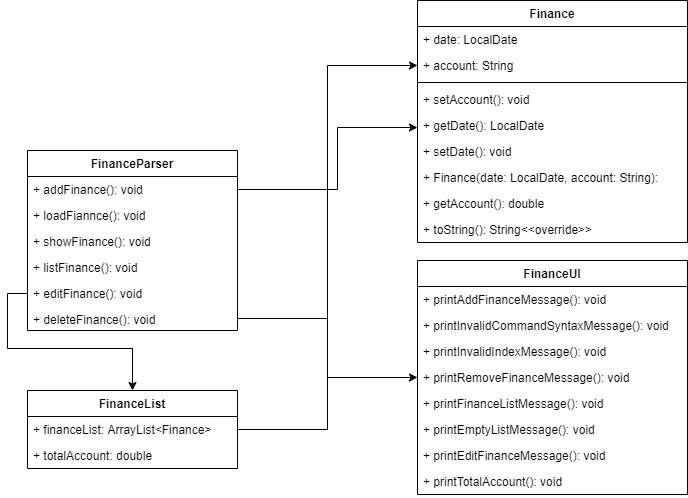

The diagram above was exported from draw.io. Its source (the exported page's mxGraphModel, read from the mxfile embedded in the PNG):
<mxGraphModel dx="942" dy="1811" grid="1" gridSize="10" guides="1" tooltips="1" connect="1" arrows="1" fold="1" page="1" pageScale="1" pageWidth="827" pageHeight="1169" math="0" shadow="0">
  <root>
    <mxCell id="WIyWlLk6GJQsqaUBKTNV-0" />
    <mxCell id="WIyWlLk6GJQsqaUBKTNV-1" parent="WIyWlLk6GJQsqaUBKTNV-0" />
    <mxCell id="wee9SJN0FCWntp0hBzuN-0" value="Finance" style="swimlane;fontStyle=1;align=center;verticalAlign=top;childLayout=stackLayout;horizontal=1;startSize=26;horizontalStack=0;resizeParent=1;resizeParentMax=0;resizeLast=0;collapsible=1;marginBottom=0;" parent="WIyWlLk6GJQsqaUBKTNV-1" vertex="1">
      <mxGeometry x="480" y="-20" width="270" height="242" as="geometry" />
    </mxCell>
    <mxCell id="wee9SJN0FCWntp0hBzuN-4" value="+ date: LocalDate" style="text;strokeColor=none;fillColor=none;align=left;verticalAlign=top;spacingLeft=4;spacingRight=4;overflow=hidden;rotatable=0;points=[[0,0.5],[1,0.5]];portConstraint=eastwest;" parent="wee9SJN0FCWntp0hBzuN-0" vertex="1">
      <mxGeometry y="26" width="270" height="26" as="geometry" />
    </mxCell>
    <mxCell id="wee9SJN0FCWntp0hBzuN-1" value="+ account: String" style="text;strokeColor=none;fillColor=none;align=left;verticalAlign=top;spacingLeft=4;spacingRight=4;overflow=hidden;rotatable=0;points=[[0,0.5],[1,0.5]];portConstraint=eastwest;" parent="wee9SJN0FCWntp0hBzuN-0" vertex="1">
      <mxGeometry y="52" width="270" height="26" as="geometry" />
    </mxCell>
    <mxCell id="wee9SJN0FCWntp0hBzuN-2" value="" style="line;strokeWidth=1;fillColor=none;align=left;verticalAlign=middle;spacingTop=-1;spacingLeft=3;spacingRight=3;rotatable=0;labelPosition=right;points=[];portConstraint=eastwest;" parent="wee9SJN0FCWntp0hBzuN-0" vertex="1">
      <mxGeometry y="78" width="270" height="8" as="geometry" />
    </mxCell>
    <mxCell id="wee9SJN0FCWntp0hBzuN-5" value="+ setAccount(): void" style="text;strokeColor=none;fillColor=none;align=left;verticalAlign=top;spacingLeft=4;spacingRight=4;overflow=hidden;rotatable=0;points=[[0,0.5],[1,0.5]];portConstraint=eastwest;" parent="wee9SJN0FCWntp0hBzuN-0" vertex="1">
      <mxGeometry y="86" width="270" height="26" as="geometry" />
    </mxCell>
    <mxCell id="wee9SJN0FCWntp0hBzuN-8" value="+ getDate(): LocalDate" style="text;strokeColor=none;fillColor=none;align=left;verticalAlign=top;spacingLeft=4;spacingRight=4;overflow=hidden;rotatable=0;points=[[0,0.5],[1,0.5]];portConstraint=eastwest;" parent="wee9SJN0FCWntp0hBzuN-0" vertex="1">
      <mxGeometry y="112" width="270" height="26" as="geometry" />
    </mxCell>
    <mxCell id="wee9SJN0FCWntp0hBzuN-7" value="+ setDate(): void" style="text;strokeColor=none;fillColor=none;align=left;verticalAlign=top;spacingLeft=4;spacingRight=4;overflow=hidden;rotatable=0;points=[[0,0.5],[1,0.5]];portConstraint=eastwest;" parent="wee9SJN0FCWntp0hBzuN-0" vertex="1">
      <mxGeometry y="138" width="270" height="26" as="geometry" />
    </mxCell>
    <mxCell id="kkearijsSgkceuxKBpZ_-0" value="+ Finance(date: LocalDate, account: String):" style="text;strokeColor=none;fillColor=none;align=left;verticalAlign=top;spacingLeft=4;spacingRight=4;overflow=hidden;rotatable=0;points=[[0,0.5],[1,0.5]];portConstraint=eastwest;" vertex="1" parent="wee9SJN0FCWntp0hBzuN-0">
      <mxGeometry y="164" width="270" height="26" as="geometry" />
    </mxCell>
    <mxCell id="wee9SJN0FCWntp0hBzuN-6" value="+ getAccount(): double " style="text;strokeColor=none;fillColor=none;align=left;verticalAlign=top;spacingLeft=4;spacingRight=4;overflow=hidden;rotatable=0;points=[[0,0.5],[1,0.5]];portConstraint=eastwest;" parent="wee9SJN0FCWntp0hBzuN-0" vertex="1">
      <mxGeometry y="190" width="270" height="26" as="geometry" />
    </mxCell>
    <mxCell id="wee9SJN0FCWntp0hBzuN-3" value="+ toString(): String&lt;&lt;override&gt;&gt;" style="text;strokeColor=none;fillColor=none;align=left;verticalAlign=top;spacingLeft=4;spacingRight=4;overflow=hidden;rotatable=0;points=[[0,0.5],[1,0.5]];portConstraint=eastwest;" parent="wee9SJN0FCWntp0hBzuN-0" vertex="1">
      <mxGeometry y="216" width="270" height="26" as="geometry" />
    </mxCell>
    <mxCell id="wee9SJN0FCWntp0hBzuN-9" value="FinanceParser" style="swimlane;fontStyle=1;childLayout=stackLayout;horizontal=1;startSize=26;fillColor=none;horizontalStack=0;resizeParent=1;resizeParentMax=0;resizeLast=0;collapsible=1;marginBottom=0;" parent="WIyWlLk6GJQsqaUBKTNV-1" vertex="1">
      <mxGeometry x="90" y="130" width="210" height="180" as="geometry" />
    </mxCell>
    <mxCell id="wee9SJN0FCWntp0hBzuN-10" value="+ addFinance(): void" style="text;strokeColor=none;fillColor=none;align=left;verticalAlign=top;spacingLeft=4;spacingRight=4;overflow=hidden;rotatable=0;points=[[0,0.5],[1,0.5]];portConstraint=eastwest;" parent="wee9SJN0FCWntp0hBzuN-9" vertex="1">
      <mxGeometry y="26" width="210" height="26" as="geometry" />
    </mxCell>
    <mxCell id="wee9SJN0FCWntp0hBzuN-11" value="+ loadFiannce(): void" style="text;strokeColor=none;fillColor=none;align=left;verticalAlign=top;spacingLeft=4;spacingRight=4;overflow=hidden;rotatable=0;points=[[0,0.5],[1,0.5]];portConstraint=eastwest;" parent="wee9SJN0FCWntp0hBzuN-9" vertex="1">
      <mxGeometry y="52" width="210" height="26" as="geometry" />
    </mxCell>
    <mxCell id="wee9SJN0FCWntp0hBzuN-14" value="+ showFinance(): void" style="text;strokeColor=none;fillColor=none;align=left;verticalAlign=top;spacingLeft=4;spacingRight=4;overflow=hidden;rotatable=0;points=[[0,0.5],[1,0.5]];portConstraint=eastwest;" parent="wee9SJN0FCWntp0hBzuN-9" vertex="1">
      <mxGeometry y="78" width="210" height="26" as="geometry" />
    </mxCell>
    <mxCell id="wee9SJN0FCWntp0hBzuN-13" value="+ listFinance(): void" style="text;strokeColor=none;fillColor=none;align=left;verticalAlign=top;spacingLeft=4;spacingRight=4;overflow=hidden;rotatable=0;points=[[0,0.5],[1,0.5]];portConstraint=eastwest;" parent="wee9SJN0FCWntp0hBzuN-9" vertex="1">
      <mxGeometry y="104" width="210" height="26" as="geometry" />
    </mxCell>
    <mxCell id="wee9SJN0FCWntp0hBzuN-15" value="+ editFinance(): void" style="text;strokeColor=none;fillColor=none;align=left;verticalAlign=top;spacingLeft=4;spacingRight=4;overflow=hidden;rotatable=0;points=[[0,0.5],[1,0.5]];portConstraint=eastwest;" parent="wee9SJN0FCWntp0hBzuN-9" vertex="1">
      <mxGeometry y="130" width="210" height="26" as="geometry" />
    </mxCell>
    <mxCell id="wee9SJN0FCWntp0hBzuN-12" value="+ deleteFinance(): void" style="text;strokeColor=none;fillColor=none;align=left;verticalAlign=top;spacingLeft=4;spacingRight=4;overflow=hidden;rotatable=0;points=[[0,0.5],[1,0.5]];portConstraint=eastwest;" parent="wee9SJN0FCWntp0hBzuN-9" vertex="1">
      <mxGeometry y="156" width="210" height="24" as="geometry" />
    </mxCell>
    <mxCell id="wee9SJN0FCWntp0hBzuN-18" style="edgeStyle=orthogonalEdgeStyle;rounded=0;orthogonalLoop=1;jettySize=auto;html=1;exitX=1;exitY=0.5;exitDx=0;exitDy=0;" parent="WIyWlLk6GJQsqaUBKTNV-1" source="wee9SJN0FCWntp0hBzuN-12" target="wee9SJN0FCWntp0hBzuN-19" edge="1">
      <mxGeometry relative="1" as="geometry">
        <mxPoint x="400" y="299" as="targetPoint" />
      </mxGeometry>
    </mxCell>
    <mxCell id="wee9SJN0FCWntp0hBzuN-19" value="FinanceUI" style="swimlane;fontStyle=1;childLayout=stackLayout;horizontal=1;startSize=26;fillColor=none;horizontalStack=0;resizeParent=1;resizeParentMax=0;resizeLast=0;collapsible=1;marginBottom=0;" parent="WIyWlLk6GJQsqaUBKTNV-1" vertex="1">
      <mxGeometry x="480" y="240" width="270" height="234" as="geometry" />
    </mxCell>
    <mxCell id="wee9SJN0FCWntp0hBzuN-20" value="+ printAddFinanceMessage(): void" style="text;strokeColor=none;fillColor=none;align=left;verticalAlign=top;spacingLeft=4;spacingRight=4;overflow=hidden;rotatable=0;points=[[0,0.5],[1,0.5]];portConstraint=eastwest;" parent="wee9SJN0FCWntp0hBzuN-19" vertex="1">
      <mxGeometry y="26" width="270" height="26" as="geometry" />
    </mxCell>
    <mxCell id="wee9SJN0FCWntp0hBzuN-21" value="+ printInvalidCommandSyntaxMessage(): void" style="text;strokeColor=none;fillColor=none;align=left;verticalAlign=top;spacingLeft=4;spacingRight=4;overflow=hidden;rotatable=0;points=[[0,0.5],[1,0.5]];portConstraint=eastwest;" parent="wee9SJN0FCWntp0hBzuN-19" vertex="1">
      <mxGeometry y="52" width="270" height="26" as="geometry" />
    </mxCell>
    <mxCell id="wee9SJN0FCWntp0hBzuN-22" value="+ printInvalidIndexMessage(): void" style="text;strokeColor=none;fillColor=none;align=left;verticalAlign=top;spacingLeft=4;spacingRight=4;overflow=hidden;rotatable=0;points=[[0,0.5],[1,0.5]];portConstraint=eastwest;" parent="wee9SJN0FCWntp0hBzuN-19" vertex="1">
      <mxGeometry y="78" width="270" height="26" as="geometry" />
    </mxCell>
    <mxCell id="wee9SJN0FCWntp0hBzuN-25" value="+ printRemoveFinanceMessage(): void" style="text;strokeColor=none;fillColor=none;align=left;verticalAlign=top;spacingLeft=4;spacingRight=4;overflow=hidden;rotatable=0;points=[[0,0.5],[1,0.5]];portConstraint=eastwest;" parent="wee9SJN0FCWntp0hBzuN-19" vertex="1">
      <mxGeometry y="104" width="270" height="26" as="geometry" />
    </mxCell>
    <mxCell id="wee9SJN0FCWntp0hBzuN-24" value="+ printFinanceListMessage(): void" style="text;strokeColor=none;fillColor=none;align=left;verticalAlign=top;spacingLeft=4;spacingRight=4;overflow=hidden;rotatable=0;points=[[0,0.5],[1,0.5]];portConstraint=eastwest;" parent="wee9SJN0FCWntp0hBzuN-19" vertex="1">
      <mxGeometry y="130" width="270" height="26" as="geometry" />
    </mxCell>
    <mxCell id="wee9SJN0FCWntp0hBzuN-26" value="+ printEmptyListMessage(): void" style="text;strokeColor=none;fillColor=none;align=left;verticalAlign=top;spacingLeft=4;spacingRight=4;overflow=hidden;rotatable=0;points=[[0,0.5],[1,0.5]];portConstraint=eastwest;" parent="wee9SJN0FCWntp0hBzuN-19" vertex="1">
      <mxGeometry y="156" width="270" height="26" as="geometry" />
    </mxCell>
    <mxCell id="wee9SJN0FCWntp0hBzuN-27" value="+ printEditFinanceMessage(): void" style="text;strokeColor=none;fillColor=none;align=left;verticalAlign=top;spacingLeft=4;spacingRight=4;overflow=hidden;rotatable=0;points=[[0,0.5],[1,0.5]];portConstraint=eastwest;" parent="wee9SJN0FCWntp0hBzuN-19" vertex="1">
      <mxGeometry y="182" width="270" height="26" as="geometry" />
    </mxCell>
    <mxCell id="wee9SJN0FCWntp0hBzuN-23" value="+ printTotalAccount(): void" style="text;strokeColor=none;fillColor=none;align=left;verticalAlign=top;spacingLeft=4;spacingRight=4;overflow=hidden;rotatable=0;points=[[0,0.5],[1,0.5]];portConstraint=eastwest;" parent="wee9SJN0FCWntp0hBzuN-19" vertex="1">
      <mxGeometry y="208" width="270" height="26" as="geometry" />
    </mxCell>
    <mxCell id="wee9SJN0FCWntp0hBzuN-28" style="edgeStyle=orthogonalEdgeStyle;rounded=0;orthogonalLoop=1;jettySize=auto;html=1;exitX=1;exitY=0.5;exitDx=0;exitDy=0;" parent="WIyWlLk6GJQsqaUBKTNV-1" source="wee9SJN0FCWntp0hBzuN-10" edge="1">
      <mxGeometry relative="1" as="geometry">
        <mxPoint x="480" y="107" as="targetPoint" />
        <Array as="points">
          <mxPoint x="400" y="169" />
          <mxPoint x="400" y="107" />
        </Array>
      </mxGeometry>
    </mxCell>
    <mxCell id="wee9SJN0FCWntp0hBzuN-29" style="edgeStyle=orthogonalEdgeStyle;rounded=0;orthogonalLoop=1;jettySize=auto;html=1;exitX=0;exitY=0.5;exitDx=0;exitDy=0;" parent="WIyWlLk6GJQsqaUBKTNV-1" source="wee9SJN0FCWntp0hBzuN-15" target="wee9SJN0FCWntp0hBzuN-30" edge="1">
      <mxGeometry relative="1" as="geometry">
        <mxPoint x="200" y="390" as="targetPoint" />
      </mxGeometry>
    </mxCell>
    <mxCell id="wee9SJN0FCWntp0hBzuN-30" value="FinanceList" style="swimlane;fontStyle=1;childLayout=stackLayout;horizontal=1;startSize=26;fillColor=none;horizontalStack=0;resizeParent=1;resizeParentMax=0;resizeLast=0;collapsible=1;marginBottom=0;" parent="WIyWlLk6GJQsqaUBKTNV-1" vertex="1">
      <mxGeometry x="90" y="370" width="210" height="78" as="geometry" />
    </mxCell>
    <mxCell id="wee9SJN0FCWntp0hBzuN-31" value="+ financeList: ArrayList&lt;Finance&gt;" style="text;strokeColor=none;fillColor=none;align=left;verticalAlign=top;spacingLeft=4;spacingRight=4;overflow=hidden;rotatable=0;points=[[0,0.5],[1,0.5]];portConstraint=eastwest;" parent="wee9SJN0FCWntp0hBzuN-30" vertex="1">
      <mxGeometry y="26" width="210" height="26" as="geometry" />
    </mxCell>
    <mxCell id="wee9SJN0FCWntp0hBzuN-32" value="+ totalAccount: double" style="text;strokeColor=none;fillColor=none;align=left;verticalAlign=top;spacingLeft=4;spacingRight=4;overflow=hidden;rotatable=0;points=[[0,0.5],[1,0.5]];portConstraint=eastwest;" parent="wee9SJN0FCWntp0hBzuN-30" vertex="1">
      <mxGeometry y="52" width="210" height="26" as="geometry" />
    </mxCell>
    <mxCell id="wee9SJN0FCWntp0hBzuN-34" style="edgeStyle=orthogonalEdgeStyle;rounded=0;orthogonalLoop=1;jettySize=auto;html=1;exitX=1;exitY=0.5;exitDx=0;exitDy=0;entryX=0;entryY=0.5;entryDx=0;entryDy=0;" parent="WIyWlLk6GJQsqaUBKTNV-1" source="wee9SJN0FCWntp0hBzuN-31" target="wee9SJN0FCWntp0hBzuN-1" edge="1">
      <mxGeometry relative="1" as="geometry" />
    </mxCell>
  </root>
</mxGraphModel>